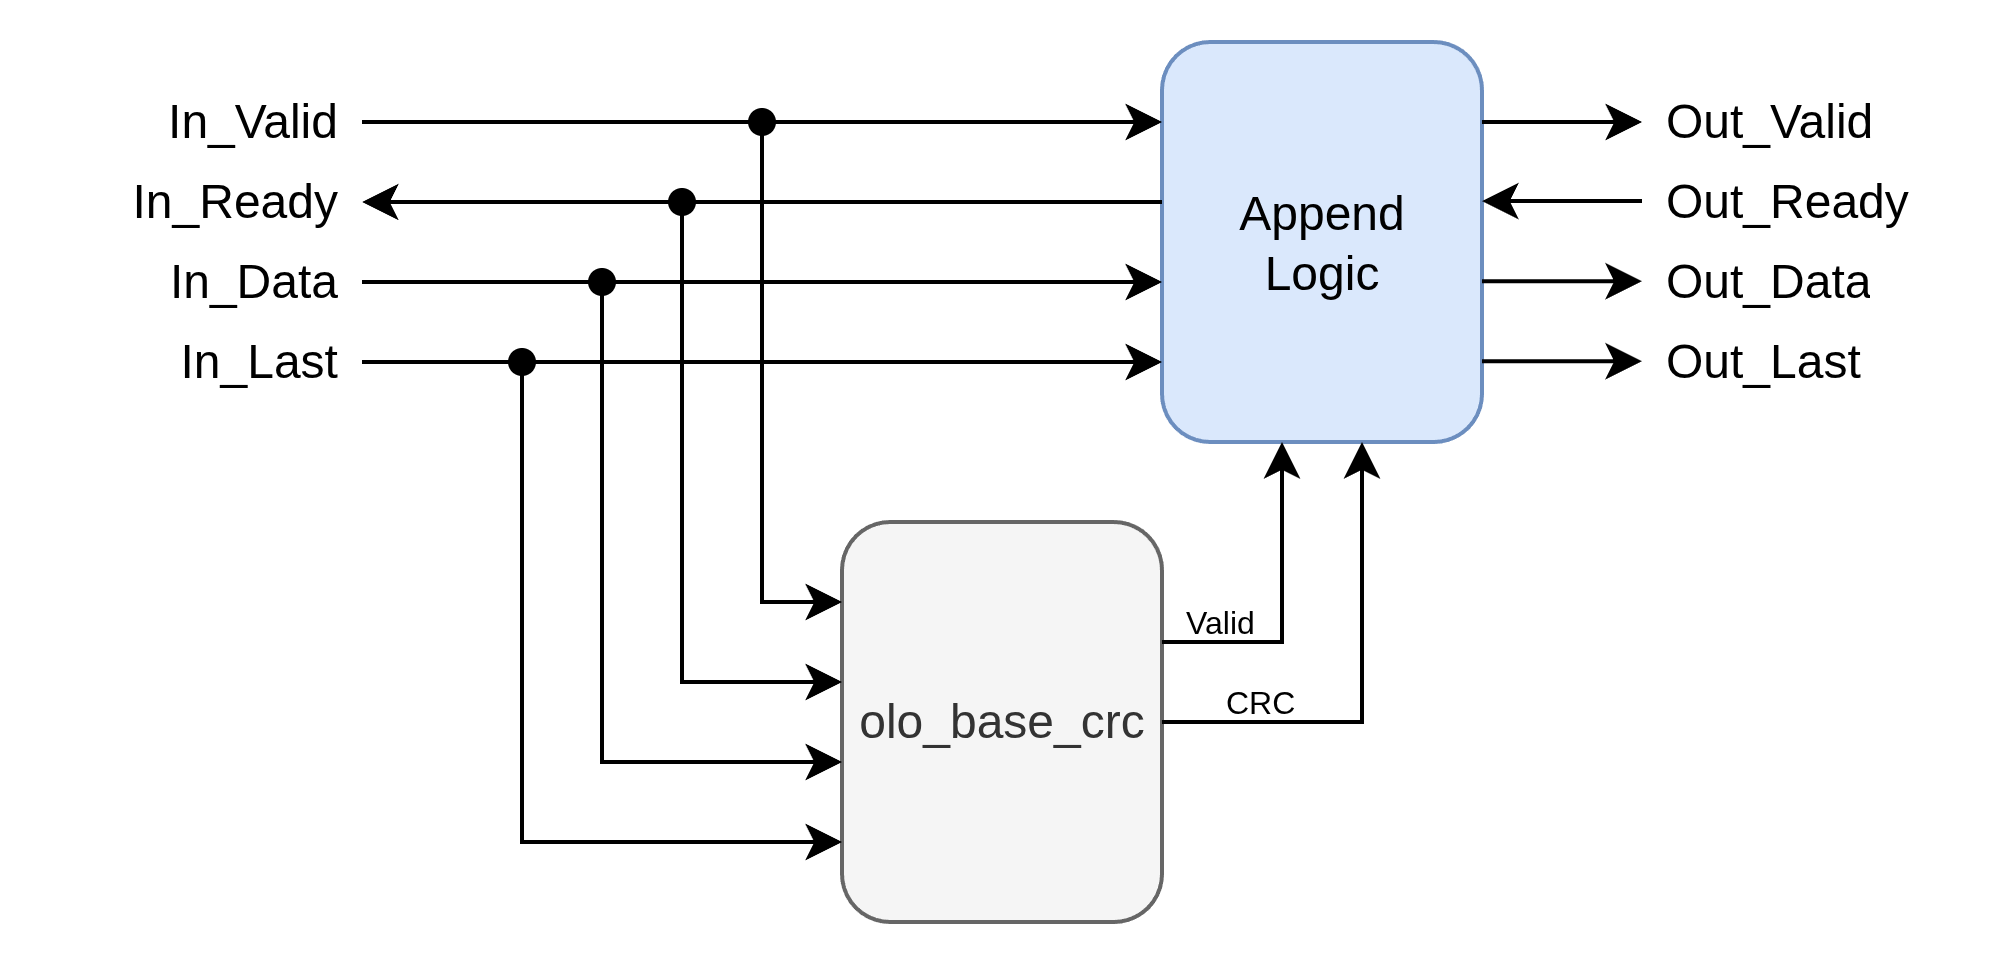

The diagram above was exported from draw.io. Its source (the exported page's mxGraphModel, read from the mxfile embedded in the PNG):
<mxGraphModel dx="658" dy="401" grid="1" gridSize="10" guides="1" tooltips="1" connect="1" arrows="1" fold="1" page="1" pageScale="1" pageWidth="850" pageHeight="1100" math="0" shadow="0">
  <root>
    <mxCell id="0" />
    <mxCell id="1" parent="0" />
    <mxCell id="2" value="olo_base_crc" style="rounded=1;whiteSpace=wrap;html=1;fillColor=#f5f5f5;strokeColor=#666666;fontColor=#333333;" vertex="1" parent="1">
      <mxGeometry x="360" y="320" width="80" height="100" as="geometry" />
    </mxCell>
    <mxCell id="3" value="Append&lt;div&gt;Logic&lt;/div&gt;" style="rounded=1;whiteSpace=wrap;html=1;fillColor=#dae8fc;strokeColor=#6c8ebf;" vertex="1" parent="1">
      <mxGeometry x="440" y="200" width="80" height="100" as="geometry" />
    </mxCell>
    <mxCell id="4" value="" style="endArrow=classic;html=1;rounded=0;exitX=1;exitY=0.5;exitDx=0;exitDy=0;" edge="1" source="8" parent="1">
      <mxGeometry width="50" height="50" relative="1" as="geometry">
        <mxPoint x="280" y="220" as="sourcePoint" />
        <mxPoint x="440" y="220" as="targetPoint" />
      </mxGeometry>
    </mxCell>
    <mxCell id="5" value="" style="endArrow=classic;html=1;rounded=0;exitX=1;exitY=0.5;exitDx=0;exitDy=0;" edge="1" source="11" parent="1">
      <mxGeometry width="50" height="50" relative="1" as="geometry">
        <mxPoint x="280" y="280" as="sourcePoint" />
        <mxPoint x="440" y="280" as="targetPoint" />
      </mxGeometry>
    </mxCell>
    <mxCell id="6" value="" style="endArrow=classic;html=1;rounded=0;exitX=1;exitY=0.5;exitDx=0;exitDy=0;" edge="1" source="10" parent="1">
      <mxGeometry width="50" height="50" relative="1" as="geometry">
        <mxPoint x="280" y="260" as="sourcePoint" />
        <mxPoint x="440" y="260" as="targetPoint" />
      </mxGeometry>
    </mxCell>
    <mxCell id="7" value="" style="endArrow=classic;html=1;rounded=0;entryX=1;entryY=0.5;entryDx=0;entryDy=0;" edge="1" target="9" parent="1">
      <mxGeometry width="50" height="50" relative="1" as="geometry">
        <mxPoint x="440" y="240" as="sourcePoint" />
        <mxPoint x="280" y="240" as="targetPoint" />
      </mxGeometry>
    </mxCell>
    <mxCell id="8" value="In_Valid" style="text;strokeColor=none;fillColor=none;align=right;verticalAlign=middle;spacingLeft=4;spacingRight=4;overflow=hidden;points=[[0,0.5],[1,0.5]];portConstraint=eastwest;rotatable=0;whiteSpace=wrap;html=1;" vertex="1" parent="1">
      <mxGeometry x="160" y="210" width="80" height="20" as="geometry" />
    </mxCell>
    <mxCell id="9" value="In_Ready" style="text;strokeColor=none;fillColor=none;align=right;verticalAlign=middle;spacingLeft=4;spacingRight=4;overflow=hidden;points=[[0,0.5],[1,0.5]];portConstraint=eastwest;rotatable=0;whiteSpace=wrap;html=1;" vertex="1" parent="1">
      <mxGeometry x="160" y="230" width="80" height="20" as="geometry" />
    </mxCell>
    <mxCell id="10" value="In_Data" style="text;strokeColor=none;fillColor=none;align=right;verticalAlign=middle;spacingLeft=4;spacingRight=4;overflow=hidden;points=[[0,0.5],[1,0.5]];portConstraint=eastwest;rotatable=0;whiteSpace=wrap;html=1;" vertex="1" parent="1">
      <mxGeometry x="160" y="250" width="80" height="20" as="geometry" />
    </mxCell>
    <mxCell id="11" value="In_Last" style="text;strokeColor=none;fillColor=none;align=right;verticalAlign=middle;spacingLeft=4;spacingRight=4;overflow=hidden;points=[[0,0.5],[1,0.5]];portConstraint=eastwest;rotatable=0;whiteSpace=wrap;html=1;" vertex="1" parent="1">
      <mxGeometry x="160" y="270" width="80" height="20" as="geometry" />
    </mxCell>
    <mxCell id="12" value="" style="endArrow=classic;html=1;rounded=0;startArrow=oval;startFill=1;" edge="1" parent="1">
      <mxGeometry width="50" height="50" relative="1" as="geometry">
        <mxPoint x="340" y="220" as="sourcePoint" />
        <mxPoint x="360" y="340" as="targetPoint" />
        <Array as="points">
          <mxPoint x="340" y="340" />
        </Array>
      </mxGeometry>
    </mxCell>
    <mxCell id="13" value="" style="endArrow=classic;html=1;rounded=0;startArrow=oval;startFill=1;entryX=0;entryY=0.4;entryDx=0;entryDy=0;entryPerimeter=0;" edge="1" target="2" parent="1">
      <mxGeometry width="50" height="50" relative="1" as="geometry">
        <mxPoint x="320" y="240" as="sourcePoint" />
        <mxPoint x="350" y="360" as="targetPoint" />
        <Array as="points">
          <mxPoint x="320" y="360" />
        </Array>
      </mxGeometry>
    </mxCell>
    <mxCell id="14" value="" style="endArrow=classic;html=1;rounded=0;startArrow=oval;startFill=1;" edge="1" parent="1">
      <mxGeometry width="50" height="50" relative="1" as="geometry">
        <mxPoint x="300" y="260" as="sourcePoint" />
        <mxPoint x="360" y="380" as="targetPoint" />
        <Array as="points">
          <mxPoint x="300" y="380" />
        </Array>
      </mxGeometry>
    </mxCell>
    <mxCell id="15" value="" style="endArrow=classic;html=1;rounded=0;startArrow=oval;startFill=1;" edge="1" parent="1">
      <mxGeometry width="50" height="50" relative="1" as="geometry">
        <mxPoint x="280" y="280" as="sourcePoint" />
        <mxPoint x="360" y="400" as="targetPoint" />
        <Array as="points">
          <mxPoint x="280" y="400" />
        </Array>
      </mxGeometry>
    </mxCell>
    <mxCell id="16" value="" style="endArrow=classic;html=1;rounded=0;entryX=0.5;entryY=1;entryDx=0;entryDy=0;" edge="1" parent="1">
      <mxGeometry width="50" height="50" relative="1" as="geometry">
        <mxPoint x="440" y="350" as="sourcePoint" />
        <mxPoint x="470" y="300" as="targetPoint" />
        <Array as="points">
          <mxPoint x="470" y="350" />
        </Array>
      </mxGeometry>
    </mxCell>
    <mxCell id="17" value="" style="endArrow=classic;html=1;rounded=0;exitX=1;exitY=0.5;exitDx=0;exitDy=0;" edge="1" source="2" parent="1">
      <mxGeometry width="50" height="50" relative="1" as="geometry">
        <mxPoint x="450" y="370" as="sourcePoint" />
        <mxPoint x="490" y="300" as="targetPoint" />
        <Array as="points">
          <mxPoint x="490" y="370" />
        </Array>
      </mxGeometry>
    </mxCell>
    <mxCell id="18" value="CRC" style="text;strokeColor=none;fillColor=none;align=left;verticalAlign=middle;spacingLeft=4;spacingRight=4;overflow=hidden;points=[[0,0.5],[1,0.5]];portConstraint=eastwest;rotatable=0;whiteSpace=wrap;html=1;fontSize=8;" vertex="1" parent="1">
      <mxGeometry x="450" y="350" width="40" height="30" as="geometry" />
    </mxCell>
    <mxCell id="19" value="Valid" style="text;strokeColor=none;fillColor=none;align=left;verticalAlign=middle;spacingLeft=4;spacingRight=4;overflow=hidden;points=[[0,0.5],[1,0.5]];portConstraint=eastwest;rotatable=0;whiteSpace=wrap;html=1;fontSize=8;" vertex="1" parent="1">
      <mxGeometry x="440" y="330" width="40" height="30" as="geometry" />
    </mxCell>
    <mxCell id="20" value="" style="endArrow=classic;html=1;rounded=0;" edge="1" parent="1">
      <mxGeometry width="50" height="50" relative="1" as="geometry">
        <mxPoint x="520" y="220" as="sourcePoint" />
        <mxPoint x="560" y="220" as="targetPoint" />
      </mxGeometry>
    </mxCell>
    <mxCell id="21" value="" style="endArrow=classic;html=1;rounded=0;" edge="1" parent="1">
      <mxGeometry width="50" height="50" relative="1" as="geometry">
        <mxPoint x="520" y="259.8" as="sourcePoint" />
        <mxPoint x="560" y="259.8" as="targetPoint" />
      </mxGeometry>
    </mxCell>
    <mxCell id="22" value="" style="endArrow=classic;html=1;rounded=0;" edge="1" parent="1">
      <mxGeometry width="50" height="50" relative="1" as="geometry">
        <mxPoint x="520" y="279.8" as="sourcePoint" />
        <mxPoint x="560" y="279.8" as="targetPoint" />
      </mxGeometry>
    </mxCell>
    <mxCell id="23" value="" style="endArrow=classic;html=1;rounded=0;" edge="1" parent="1">
      <mxGeometry width="50" height="50" relative="1" as="geometry">
        <mxPoint x="560" y="239.76" as="sourcePoint" />
        <mxPoint x="520" y="239.76" as="targetPoint" />
      </mxGeometry>
    </mxCell>
    <mxCell id="24" value="Out_Valid" style="text;strokeColor=none;fillColor=none;align=left;verticalAlign=middle;spacingLeft=4;spacingRight=4;overflow=hidden;points=[[0,0.5],[1,0.5]];portConstraint=eastwest;rotatable=0;whiteSpace=wrap;html=1;" vertex="1" parent="1">
      <mxGeometry x="560" y="210" width="80" height="20" as="geometry" />
    </mxCell>
    <mxCell id="25" value="Out_Ready" style="text;strokeColor=none;fillColor=none;align=left;verticalAlign=middle;spacingLeft=4;spacingRight=4;overflow=hidden;points=[[0,0.5],[1,0.5]];portConstraint=eastwest;rotatable=0;whiteSpace=wrap;html=1;" vertex="1" parent="1">
      <mxGeometry x="560" y="230" width="80" height="20" as="geometry" />
    </mxCell>
    <mxCell id="26" value="Out_Data" style="text;strokeColor=none;fillColor=none;align=left;verticalAlign=middle;spacingLeft=4;spacingRight=4;overflow=hidden;points=[[0,0.5],[1,0.5]];portConstraint=eastwest;rotatable=0;whiteSpace=wrap;html=1;" vertex="1" parent="1">
      <mxGeometry x="560" y="250" width="80" height="20" as="geometry" />
    </mxCell>
    <mxCell id="27" value="Out_Last" style="text;strokeColor=none;fillColor=none;align=left;verticalAlign=middle;spacingLeft=4;spacingRight=4;overflow=hidden;points=[[0,0.5],[1,0.5]];portConstraint=eastwest;rotatable=0;whiteSpace=wrap;html=1;" vertex="1" parent="1">
      <mxGeometry x="560" y="270" width="80" height="20" as="geometry" />
    </mxCell>
  </root>
</mxGraphModel>